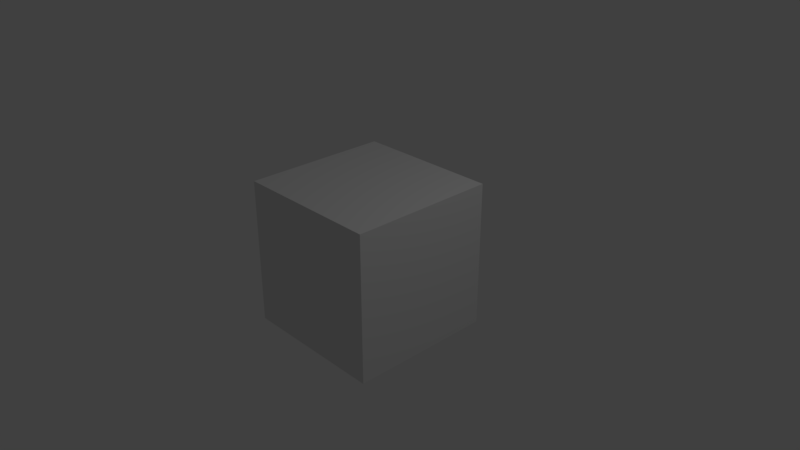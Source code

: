 # Source: include.blend  (saved by Blender 2.79.0; exported with 4.5.12 LTS)
import bpy
from mathutils import Matrix  # noqa: F401  (used for matrix-valued properties, if any)

bpy.ops.wm.read_factory_settings(use_empty=True)
scene = bpy.context.scene
scene.name = 'Scene'

# ---- collections
col_collection_1 = bpy.data.collections.new('Collection 1'); scene.collection.children.link(col_collection_1)

# ---- materials (node trees are filled in below, after node groups)
mat_material = bpy.data.materials.new('Material')
mat_material.alpha_threshold = 0.0
mat_material.use_transparent_shadow = False
mat_material.roughness = 0.5
mat_material.line_color = (0.0, 0.0, 0.0, 1.0)

# ---- material node trees

# ---- world
world_world = bpy.data.worlds.new('World'); scene.world = world_world
world_world.color = (0.05088, 0.05088, 0.05088)
world_world.use_sun_shadow = False
world_world.sun_shadow_jitter_overblur = 0.0
world_world.cycles.sampling_method = 'MANUAL'

# ---- cameras
cam_camera = bpy.data.cameras.new('Camera')
cam_camera.clip_end = 100.0
cam_camera.lens = 35.0
cam_camera.sensor_width = 32.0
cam_camera.sensor_height = 18.0
cam_camera.ortho_scale = 7.314
cam_camera.dof.focus_distance = 0.0
cam_camera.dof.aperture_fstop = 128.0

# ---- lights
light_lamp = bpy.data.lights.new('Lamp', 'POINT')
light_lamp.transmission_factor = 0.0
light_lamp.cutoff_distance = 30.0
light_lamp.energy = 100.0
light_lamp.shadow_buffer_clip_start = 1.001
light_lamp.shadow_soft_size = 0.1
light_lamp.shadow_maximum_resolution = 0.006
light_lamp.use_absolute_resolution = True

# ---- meshes
me_cube = bpy.data.meshes.new('Cube')
me_cube.from_pydata([(1.0, 1.0, -1.0), (1.0, -1.0, -1.0), (-1.0, -1.0, -1.0), (-1.0, 1.0, -1.0), (1.0, 1.0, 1.0), (1.0, -1.0, 1.0), (-1.0, -1.0, 1.0), (-1.0, 1.0, 1.0)], [], [(0, 1, 2, 3), (4, 7, 6, 5), (0, 4, 5, 1), (1, 5, 6, 2), (2, 6, 7, 3), (4, 0, 3, 7)])
me_cube.materials.append(mat_material)
me_cube.use_remesh_preserve_volume = False
me_cube.use_remesh_preserve_attributes = False
me_cube.use_mirror_vertex_groups = False
me_cube.update()

# ---- objects
ob_cube = bpy.data.objects.new('Cube', me_cube)
ob_lamp = bpy.data.objects.new('Lamp', light_lamp)
ob_camera = bpy.data.objects.new('Camera', cam_camera)

# ---- transforms, parenting, visibility, modifiers, constraints
ob_cube.location = (0.0, 0.0, 0.0)
ob_cube.lock_rotations_4d = False
ob_cube.empty_display_type = 'ARROWS'
ob_cube.lineart.crease_threshold = 0.0
ob_lamp.location = (4.076, 1.005, 5.904)
ob_lamp.rotation_euler = (0.6503, 0.05522, 1.866)
ob_lamp.lock_rotations_4d = False
ob_lamp.empty_display_type = 'ARROWS'
ob_lamp.color = (0.0, 0.0, 0.0, 0.0)
ob_lamp.lineart.crease_threshold = 0.0
ob_camera.location = (7.481, -6.508, 5.344)
ob_camera.rotation_euler = (1.109, 0.0, 0.8149)
ob_camera.lock_rotations_4d = False
ob_camera.empty_display_type = 'ARROWS'
ob_camera.color = (0.0, 0.0, 0.0, 0.0)
ob_camera.display_type = 'WIRE'
ob_camera.lineart.crease_threshold = 0.0

# ---- collection membership
col_collection_1.objects.link(ob_cube)
col_collection_1.objects.link(ob_lamp)
col_collection_1.objects.link(ob_camera)

# ---- scene / render settings (as saved in the file)
scene.camera = ob_camera
scene.frame_start = 1; scene.frame_end = 250; scene.frame_set(1)
scene.render.engine = 'BLENDER_EEVEE_NEXT'
scene.render.resolution_percentage = 50
scene.render.dither_intensity = 0.0
scene.cycles.use_denoising = False
scene.cycles.samples = 128
scene.cycles.sampling_pattern = 'TABULATED_SOBOL'
scene.cycles.use_adaptive_sampling = False
scene.cycles.use_light_tree = False
scene.cycles.blur_glossy = 0.0
scene.cycles.sample_clamp_indirect = 0.0
scene.view_settings.view_transform = 'Standard'
bpy.context.view_layer.update()
